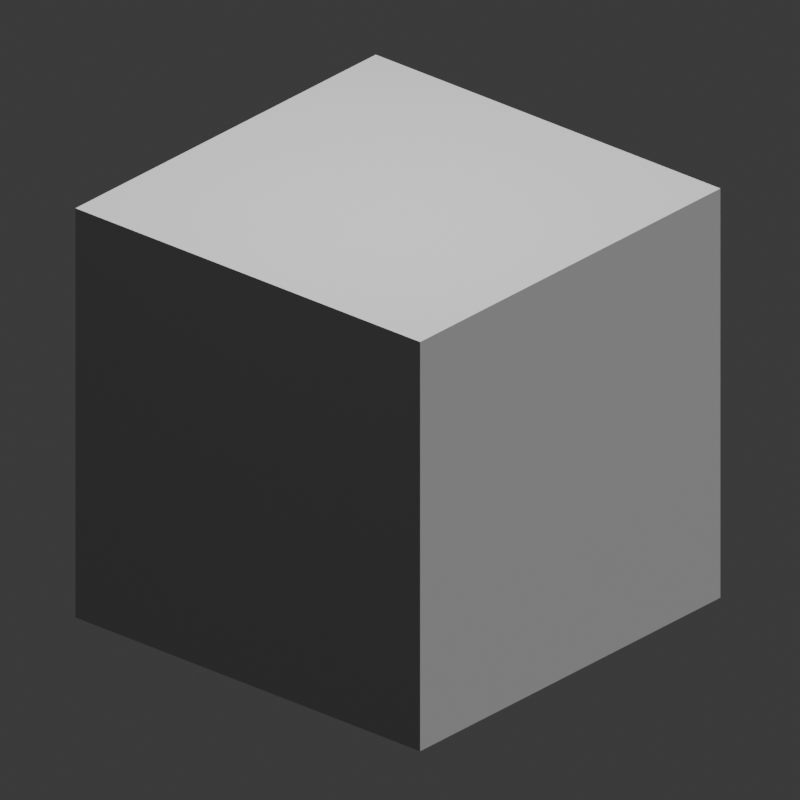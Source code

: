 # Source: BasicCube.blend  (saved by Blender 4.5.90; exported with 4.5.12 LTS)
import bpy
from mathutils import Matrix  # noqa: F401  (used for matrix-valued properties, if any)

bpy.ops.wm.read_factory_settings(use_empty=True)
scene = bpy.context.scene
scene.name = 'Scene'

# ---- collections
col_collection = bpy.data.collections.new('Collection'); scene.collection.children.link(col_collection)

# ---- materials (node trees are filled in below, after node groups)
mat_material = bpy.data.materials.new('Material')
mat_material.alpha_threshold = 0.0
mat_material.use_backface_culling_lightprobe_volume = False
mat_material.roughness = 0.5
mat_material.line_color = (0.0, 0.0, 0.0, 1.0)

# ---- material node trees
mat_material.use_nodes = True; mat_material.node_tree.nodes.clear()
_N = mat_material.node_tree.nodes; _L = mat_material.node_tree.links
n0 = _N.new('ShaderNodeOutputMaterial'); n0.name = 'Material Output'; n0.location = (200, 100)
n1 = _N.new('ShaderNodeBsdfPrincipled'); n1.name = 'Principled BSDF'; n1.location = (-200, 100)
n1.inputs[0].default_value = (0.5225, 0.5225, 0.5225, 1.0)
n1.inputs[2].default_value = 1.0
_L.new(n1.outputs[0], n0.inputs[0])
n0.is_active_output = True

# ---- world
world_world = bpy.data.worlds.new('World'); scene.world = world_world
world_world.use_nodes = True; world_world.node_tree.nodes.clear()
_N = world_world.node_tree.nodes; _L = world_world.node_tree.links
n0 = _N.new('ShaderNodeOutputWorld'); n0.name = 'World Output'; n0.location = (200, 100)
n1 = _N.new('ShaderNodeBackground'); n1.name = 'Background'; n1.location = (-200, 100)
n1.inputs[0].default_value = (0.05088, 0.05088, 0.05088, 1.0)
_L.new(n1.outputs[0], n0.inputs[0])
n0.is_active_output = True
world_world.color = (0.05088, 0.05088, 0.05088)
world_world.sun_shadow_jitter_overblur = 0.0

# ---- cameras
cam_camera = bpy.data.cameras.new('Camera')
cam_camera.type = 'ORTHO'
cam_camera.clip_end = 100.0
cam_camera.ortho_scale = 3.5

# ---- lights
light_light = bpy.data.lights.new('Light', 'SUN')
light_light.angle = 0.0
light_light.energy = 2.5
light_light.shadow_soft_size = 0.1
light_light.shadow_cascade_max_distance = 1000.0
light_area = bpy.data.lights.new('Area', 'AREA')
light_area.energy = 200.0
light_area.size = 2.28
light_area.size_y = 1.0

# ---- meshes
me_cube = bpy.data.meshes.new('Cube')
me_cube.from_pydata([(1.0, 1.0, 1.0), (1.0, 1.0, -1.0), (1.0, -1.0, 1.0), (1.0, -1.0, -1.0), (-1.0, 1.0, 1.0), (-1.0, 1.0, -1.0), (-1.0, -1.0, 1.0), (-1.0, -1.0, -1.0)], [], [(0, 4, 6, 2), (3, 2, 6, 7), (7, 6, 4, 5), (5, 1, 3, 7), (1, 0, 2, 3), (5, 4, 0, 1)])
_uv = me_cube.uv_layers.new(name='UVMap')
_uv.uv.foreach_set('vector', [0.625, 0.5, 0.875, 0.5, 0.875, 0.75, 0.625, 0.75, 0.375, 0.75, 0.625, 0.75, 0.625, 1.0, 0.375, 1.0, 0.375, 0.0, 0.625, 0.0, 0.625, 0.25, 0.375, 0.25, 0.125, 0.5, 0.375, 0.5, 0.375, 0.75, 0.125, 0.75, 0.375, 0.5, 0.625, 0.5, 0.625, 0.75, 0.375, 0.75, 0.375, 0.25, 0.625, 0.25, 0.625, 0.5, 0.375, 0.5])
me_cube.materials.append(mat_material)
me_cube.use_mirror_vertex_groups = False
me_cube.update()

# ---- objects
ob_cube = bpy.data.objects.new('Cube', me_cube)
ob_light = bpy.data.objects.new('Light', light_light)
ob_camera = bpy.data.objects.new('Camera', cam_camera)
ob_area = bpy.data.objects.new('Area', light_area)

# ---- transforms, parenting, visibility, modifiers, constraints
ob_cube.location = (0.0, 0.0, 0.0)
ob_cube.rotation_euler = (0.0, 0.0, 0.09817)
ob_cube.lock_rotations_4d = False
ob_cube.empty_display_type = 'ARROWS'
ob_cube.lineart.crease_threshold = 0.0
ob_light.location = (3.641, -6.87, 6.762)
ob_light.rotation_euler = (-0.7854, 0.0, -0.5236)
ob_light.lock_rotations_4d = False
ob_light.empty_display_type = 'ARROWS'
ob_light.color = (0.0, 0.0, 0.0, 0.0)
ob_light.lineart.crease_threshold = 0.0
ob_camera.location = (7.335, -6.902, 5.027)
ob_camera.rotation_euler = (1.109, 5.765e-08, 0.8149)
ob_camera.lock_rotations_4d = False
ob_camera.empty_display_type = 'ARROWS'
ob_camera.color = (0.0, 0.0, 0.0, 0.0)
ob_camera.display_type = 'WIRE'
ob_camera.lineart.crease_threshold = 0.0
ob_area.location = (0.2056, -0.2024, 5.155)

# ---- collection membership
col_collection.objects.link(ob_cube)
col_collection.objects.link(ob_light)
col_collection.objects.link(ob_camera)
col_collection.objects.link(ob_area)

# ---- scene / render settings (as saved in the file)
scene.camera = ob_camera
scene.frame_start = 1; scene.frame_end = 16; scene.frame_set(0)
scene.render.engine = 'BLENDER_EEVEE_NEXT'
scene.render.resolution_x = 128
scene.render.resolution_y = 128
scene.render.film_transparent = True
scene.render.bake_bias = 0.0
scene.render.bake_samples = 0
scene.cycles.sampling_pattern = 'TABULATED_SOBOL'
scene.eevee.use_volume_custom_range = False
bpy.context.view_layer.update()
